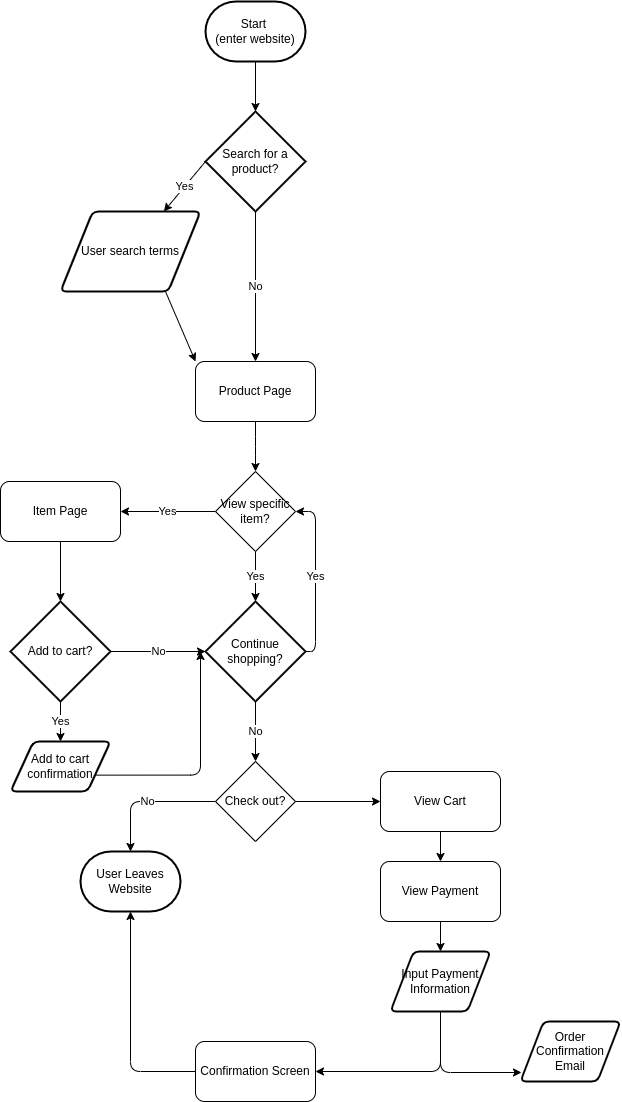

The diagram above was exported from draw.io. Its source (the exported page's mxGraphModel, read from the mxfile embedded in the PNG):
<mxGraphModel dx="978" dy="692" grid="1" gridSize="10" guides="1" tooltips="1" connect="1" arrows="1" fold="1" page="1" pageScale="1" pageWidth="850" pageHeight="1100" math="0" shadow="0">
  <root>
    <mxCell id="0" />
    <mxCell id="1" parent="0" />
    <mxCell id="7" style="edgeStyle=none;html=1;exitX=0.5;exitY=1;exitDx=0;exitDy=0;exitPerimeter=0;entryX=0.5;entryY=0;entryDx=0;entryDy=0;entryPerimeter=0;" parent="1" source="4" target="5" edge="1">
      <mxGeometry relative="1" as="geometry" />
    </mxCell>
    <mxCell id="4" value="Start &lt;br&gt;(enter website)" style="strokeWidth=2;html=1;shape=mxgraph.flowchart.terminator;whiteSpace=wrap;" parent="1" vertex="1">
      <mxGeometry x="375" y="20" width="100" height="60" as="geometry" />
    </mxCell>
    <mxCell id="8" value="Yes" style="edgeStyle=none;html=1;exitX=0;exitY=0.5;exitDx=0;exitDy=0;exitPerimeter=0;" parent="1" source="5" target="9" edge="1">
      <mxGeometry relative="1" as="geometry">
        <mxPoint x="280" y="180" as="targetPoint" />
      </mxGeometry>
    </mxCell>
    <mxCell id="11" value="No" style="edgeStyle=none;html=1;exitX=0.5;exitY=1;exitDx=0;exitDy=0;exitPerimeter=0;" parent="1" source="5" target="10" edge="1">
      <mxGeometry relative="1" as="geometry" />
    </mxCell>
    <mxCell id="5" value="Search for a product?" style="strokeWidth=2;html=1;shape=mxgraph.flowchart.decision;whiteSpace=wrap;" parent="1" vertex="1">
      <mxGeometry x="375" y="130" width="100" height="100" as="geometry" />
    </mxCell>
    <mxCell id="12" style="edgeStyle=none;html=1;exitX=0.75;exitY=1;exitDx=0;exitDy=0;entryX=0;entryY=0;entryDx=0;entryDy=0;" parent="1" source="9" target="10" edge="1">
      <mxGeometry relative="1" as="geometry" />
    </mxCell>
    <mxCell id="9" value="User search terms" style="shape=parallelogram;html=1;strokeWidth=2;perimeter=parallelogramPerimeter;whiteSpace=wrap;rounded=1;arcSize=12;size=0.23;" parent="1" vertex="1">
      <mxGeometry x="230" y="230" width="140" height="80" as="geometry" />
    </mxCell>
    <mxCell id="22" style="edgeStyle=elbowEdgeStyle;html=1;exitX=0.5;exitY=1;exitDx=0;exitDy=0;entryX=0.5;entryY=0;entryDx=0;entryDy=0;" parent="1" source="10" target="21" edge="1">
      <mxGeometry relative="1" as="geometry" />
    </mxCell>
    <mxCell id="10" value="Product Page" style="rounded=1;whiteSpace=wrap;html=1;" parent="1" vertex="1">
      <mxGeometry x="365" y="380" width="120" height="60" as="geometry" />
    </mxCell>
    <mxCell id="25" value="Yes" style="edgeStyle=orthogonalEdgeStyle;html=1;exitX=0;exitY=0.5;exitDx=0;exitDy=0;entryX=1;entryY=0.5;entryDx=0;entryDy=0;" parent="1" source="21" target="26" edge="1">
      <mxGeometry relative="1" as="geometry">
        <mxPoint x="310" y="530" as="targetPoint" />
      </mxGeometry>
    </mxCell>
    <mxCell id="28" value="Yes" style="edgeStyle=orthogonalEdgeStyle;html=1;exitX=0.5;exitY=1;exitDx=0;exitDy=0;entryX=0.5;entryY=0;entryDx=0;entryDy=0;entryPerimeter=0;" parent="1" source="21" target="27" edge="1">
      <mxGeometry relative="1" as="geometry" />
    </mxCell>
    <mxCell id="21" value="View specific item?" style="rhombus;whiteSpace=wrap;html=1;" parent="1" vertex="1">
      <mxGeometry x="385" y="490" width="80" height="80" as="geometry" />
    </mxCell>
    <mxCell id="32" style="edgeStyle=orthogonalEdgeStyle;html=1;exitX=0.5;exitY=1;exitDx=0;exitDy=0;entryX=0.5;entryY=0;entryDx=0;entryDy=0;entryPerimeter=0;" parent="1" source="26" target="29" edge="1">
      <mxGeometry relative="1" as="geometry" />
    </mxCell>
    <mxCell id="26" value="Item Page" style="rounded=1;whiteSpace=wrap;html=1;" parent="1" vertex="1">
      <mxGeometry x="170" y="500" width="120" height="60" as="geometry" />
    </mxCell>
    <mxCell id="41" value="Yes" style="edgeStyle=orthogonalEdgeStyle;html=1;exitX=1;exitY=0.5;exitDx=0;exitDy=0;exitPerimeter=0;entryX=1;entryY=0.5;entryDx=0;entryDy=0;" parent="1" source="27" target="21" edge="1">
      <mxGeometry relative="1" as="geometry" />
    </mxCell>
    <mxCell id="43" value="No" style="edgeStyle=orthogonalEdgeStyle;html=1;exitX=0.5;exitY=1;exitDx=0;exitDy=0;exitPerimeter=0;entryX=0.5;entryY=0;entryDx=0;entryDy=0;" parent="1" source="27" target="42" edge="1">
      <mxGeometry relative="1" as="geometry" />
    </mxCell>
    <mxCell id="27" value="Continue shopping?" style="strokeWidth=2;html=1;shape=mxgraph.flowchart.decision;whiteSpace=wrap;" parent="1" vertex="1">
      <mxGeometry x="375" y="620" width="100" height="100" as="geometry" />
    </mxCell>
    <mxCell id="31" value="No" style="edgeStyle=orthogonalEdgeStyle;html=1;exitX=1;exitY=0.5;exitDx=0;exitDy=0;exitPerimeter=0;entryX=0;entryY=0.5;entryDx=0;entryDy=0;entryPerimeter=0;" parent="1" source="29" target="27" edge="1">
      <mxGeometry relative="1" as="geometry" />
    </mxCell>
    <mxCell id="37" value="Yes" style="edgeStyle=orthogonalEdgeStyle;html=1;exitX=0.5;exitY=1;exitDx=0;exitDy=0;exitPerimeter=0;" parent="1" source="29" target="35" edge="1">
      <mxGeometry relative="1" as="geometry" />
    </mxCell>
    <mxCell id="29" value="Add to cart?" style="strokeWidth=2;html=1;shape=mxgraph.flowchart.decision;whiteSpace=wrap;" parent="1" vertex="1">
      <mxGeometry x="180" y="620" width="100" height="100" as="geometry" />
    </mxCell>
    <mxCell id="38" style="edgeStyle=orthogonalEdgeStyle;html=1;exitX=1;exitY=0.75;exitDx=0;exitDy=0;" parent="1" source="35" edge="1">
      <mxGeometry relative="1" as="geometry">
        <mxPoint x="370" y="670" as="targetPoint" />
      </mxGeometry>
    </mxCell>
    <mxCell id="35" value="Add to cart confirmation" style="shape=parallelogram;html=1;strokeWidth=2;perimeter=parallelogramPerimeter;whiteSpace=wrap;rounded=1;arcSize=12;size=0.23;" parent="1" vertex="1">
      <mxGeometry x="180" y="760" width="100" height="50" as="geometry" />
    </mxCell>
    <mxCell id="45" value="No" style="edgeStyle=orthogonalEdgeStyle;html=1;exitX=0;exitY=0.5;exitDx=0;exitDy=0;entryX=0.5;entryY=0;entryDx=0;entryDy=0;entryPerimeter=0;" parent="1" source="42" target="44" edge="1">
      <mxGeometry relative="1" as="geometry">
        <mxPoint x="300" y="820" as="targetPoint" />
      </mxGeometry>
    </mxCell>
    <mxCell id="48" style="edgeStyle=orthogonalEdgeStyle;html=1;exitX=1;exitY=0.5;exitDx=0;exitDy=0;entryX=0;entryY=0.5;entryDx=0;entryDy=0;" parent="1" source="42" target="47" edge="1">
      <mxGeometry relative="1" as="geometry" />
    </mxCell>
    <mxCell id="42" value="Check out?" style="rhombus;whiteSpace=wrap;html=1;" parent="1" vertex="1">
      <mxGeometry x="385" y="780" width="80" height="80" as="geometry" />
    </mxCell>
    <mxCell id="44" value="User Leaves Website" style="strokeWidth=2;html=1;shape=mxgraph.flowchart.terminator;whiteSpace=wrap;" parent="1" vertex="1">
      <mxGeometry x="250" y="870" width="100" height="60" as="geometry" />
    </mxCell>
    <mxCell id="50" style="edgeStyle=orthogonalEdgeStyle;html=1;exitX=0.5;exitY=1;exitDx=0;exitDy=0;entryX=0.5;entryY=0;entryDx=0;entryDy=0;" parent="1" source="47" target="49" edge="1">
      <mxGeometry relative="1" as="geometry" />
    </mxCell>
    <mxCell id="47" value="View Cart" style="rounded=1;whiteSpace=wrap;html=1;" parent="1" vertex="1">
      <mxGeometry x="550" y="790" width="120" height="60" as="geometry" />
    </mxCell>
    <mxCell id="52" style="edgeStyle=orthogonalEdgeStyle;html=1;exitX=0.5;exitY=1;exitDx=0;exitDy=0;entryX=0.5;entryY=0;entryDx=0;entryDy=0;" parent="1" source="49" target="51" edge="1">
      <mxGeometry relative="1" as="geometry" />
    </mxCell>
    <mxCell id="49" value="View Payment" style="rounded=1;whiteSpace=wrap;html=1;" parent="1" vertex="1">
      <mxGeometry x="550" y="880" width="120" height="60" as="geometry" />
    </mxCell>
    <mxCell id="56" style="edgeStyle=orthogonalEdgeStyle;html=1;exitX=0.5;exitY=1;exitDx=0;exitDy=0;entryX=0.01;entryY=0.85;entryDx=0;entryDy=0;entryPerimeter=0;" parent="1" source="51" target="55" edge="1">
      <mxGeometry relative="1" as="geometry" />
    </mxCell>
    <mxCell id="58" style="edgeStyle=orthogonalEdgeStyle;html=1;exitX=0.5;exitY=1;exitDx=0;exitDy=0;entryX=1;entryY=0.5;entryDx=0;entryDy=0;" edge="1" parent="1" source="51" target="57">
      <mxGeometry relative="1" as="geometry" />
    </mxCell>
    <mxCell id="51" value="Input Payment Information" style="shape=parallelogram;html=1;strokeWidth=2;perimeter=parallelogramPerimeter;whiteSpace=wrap;rounded=1;arcSize=12;size=0.23;" parent="1" vertex="1">
      <mxGeometry x="560" y="970" width="100" height="60" as="geometry" />
    </mxCell>
    <mxCell id="55" value="Order Confirmation Email" style="shape=parallelogram;html=1;strokeWidth=2;perimeter=parallelogramPerimeter;whiteSpace=wrap;rounded=1;arcSize=12;size=0.23;" parent="1" vertex="1">
      <mxGeometry x="690" y="1040" width="100" height="60" as="geometry" />
    </mxCell>
    <mxCell id="59" style="edgeStyle=orthogonalEdgeStyle;html=1;exitX=0;exitY=0.5;exitDx=0;exitDy=0;entryX=0.5;entryY=1;entryDx=0;entryDy=0;entryPerimeter=0;" edge="1" parent="1" source="57" target="44">
      <mxGeometry relative="1" as="geometry" />
    </mxCell>
    <mxCell id="57" value="Confirmation Screen" style="rounded=1;whiteSpace=wrap;html=1;" parent="1" vertex="1">
      <mxGeometry x="365" y="1060" width="120" height="60" as="geometry" />
    </mxCell>
  </root>
</mxGraphModel>